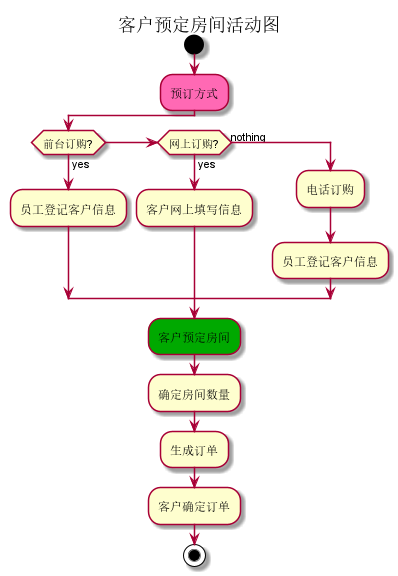

The diagram above was rendered by PlantUML. Its source (embedded in the PNG):
@startuml

title 客户预定房间活动图
start
#HotPink:预订方式;
if(前台订购?)then (yes)
           :员工登记客户信息;
         else if(网上订购?)then (yes)
           :客户网上填写信息;
         else (nothing)
             :电话订购;
             :员工登记客户信息;
 endif
 #00a900:客户预定房间;
 :确定房间数量;
 :生成订单;
 :客户确定订单;
stop





@enduml